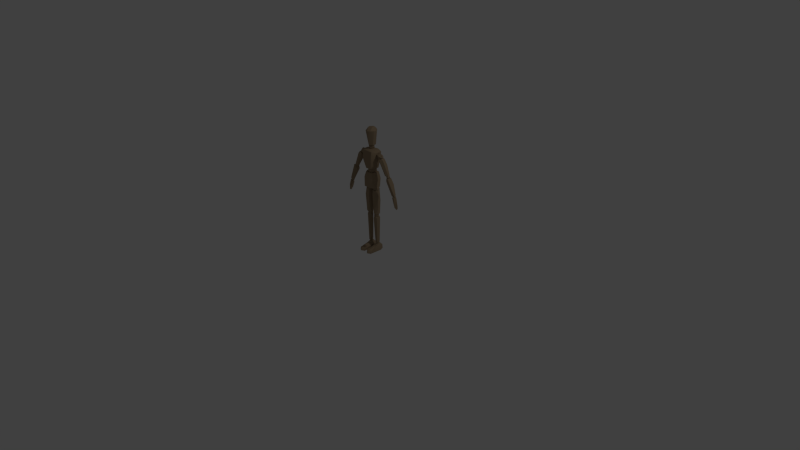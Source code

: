 # Source: doll.blend  (saved by Blender 2.65.0; exported with 4.5.12 LTS)
import bpy
from mathutils import Matrix  # noqa: F401  (used for matrix-valued properties, if any)

bpy.ops.wm.read_factory_settings(use_empty=True)
scene = bpy.context.scene
scene.name = 'Scene'

# ---- collections
col_collection_1 = bpy.data.collections.new('Collection 1'); scene.collection.children.link(col_collection_1)

# ---- materials (node trees are filled in below, after node groups)
mat_wood = bpy.data.materials.new('Wood')
mat_wood.alpha_threshold = 0.0
mat_wood.use_transparent_shadow = False
mat_wood.diffuse_color = (0.3287, 0.2436, 0.1558, 1.0)
mat_wood.specular_color = (0.2, 0.2, 0.2)
mat_wood.roughness = 0.5
mat_wood.specular_intensity = 1.0
mat_wood.line_color = (0.0, 0.0, 0.0, 1.0)

# ---- node groups
ng_auto_smooth = bpy.data.node_groups.new('Auto Smooth', 'GeometryNodeTree')
_s = ng_auto_smooth.interface.new_socket(name='Geometry', in_out='OUTPUT', socket_type='NodeSocketGeometry')
_s = ng_auto_smooth.interface.new_socket(name='Geometry', in_out='INPUT', socket_type='NodeSocketGeometry')
_s = ng_auto_smooth.interface.new_socket(name='Angle', in_out='INPUT', socket_type='NodeSocketFloat')
_s.subtype = 'ANGLE'
_s.min_value = 0.0
_s.max_value = 3.142
ng_auto_smooth.is_modifier = True
_N = ng_auto_smooth.nodes; _L = ng_auto_smooth.links
n0 = _N.new('NodeGroupOutput'); n0.name = 'Group Output'; n0.location = (480, -100)
n1 = _N.new('NodeGroupInput'); n1.name = 'Group Input'; n1.location = (-420, -300)
n2 = _N.new('NodeGroupInput'); n2.name = 'Group Input.001'; n2.location = (-60, -100)
n3 = _N.new('GeometryNodeSetShadeSmooth'); n3.name = 'Set Shade Smooth'; n3.location = (120, -100)
n3.domain = 'EDGE'
n4 = _N.new('GeometryNodeSetShadeSmooth'); n4.name = 'Set Shade Smooth.001'; n4.location = (300, -100)
n5 = _N.new('GeometryNodeInputMeshEdgeAngle'); n5.name = 'Edge Angle'; n5.location = (-420, -220)
n6 = _N.new('GeometryNodeInputEdgeSmooth'); n6.name = 'Is Edge Smooth'; n6.location = (-60, -160)
n7 = _N.new('GeometryNodeInputShadeSmooth'); n7.name = 'Is Face Smooth'; n7.location = (-240, -340)
n8 = _N.new('FunctionNodeBooleanMath'); n8.name = 'Boolean Math'; n8.location = (-60, -220)
n9 = _N.new('FunctionNodeCompare'); n9.name = 'Compare'; n9.location = (-240, -180)
n9.operation = 'LESS_EQUAL'
_L.new(n5.outputs[0], n9.inputs[0])
_L.new(n4.outputs[0], n0.inputs[0])
_L.new(n1.outputs[1], n9.inputs[1])
_L.new(n9.outputs[0], n8.inputs[0])
_L.new(n7.outputs[0], n8.inputs[1])
_L.new(n2.outputs[0], n3.inputs[0])
_L.new(n6.outputs[0], n3.inputs[1])
_L.new(n3.outputs[0], n4.inputs[0])
_L.new(n8.outputs[0], n3.inputs[2])
n0.is_active_output = True

# ---- material node trees

# ---- world
world_world = bpy.data.worlds.new('World'); scene.world = world_world
world_world.color = (0.05088, 0.05088, 0.05088)
world_world.use_sun_shadow = False
world_world.sun_shadow_jitter_overblur = 0.0
world_world.cycles.sampling_method = 'MANUAL'
world_world.cycles.sample_map_resolution = 256

# ---- cameras
cam_camera = bpy.data.cameras.new('Camera')
cam_camera.clip_end = 100.0
cam_camera.lens = 35.0
cam_camera.sensor_width = 32.0
cam_camera.sensor_height = 18.0
cam_camera.ortho_scale = 7.314
cam_camera.dof.focus_distance = 0.0
cam_camera.dof.aperture_fstop = 128.0

# ---- lights
light_lamp = bpy.data.lights.new('Lamp', 'POINT')
light_lamp.transmission_factor = 0.0
light_lamp.cutoff_distance = 30.0
light_lamp.energy = 100.0
light_lamp.shadow_buffer_clip_start = 1.001
light_lamp.shadow_soft_size = 0.1
light_lamp.shadow_maximum_resolution = 0.006
light_lamp.use_absolute_resolution = True
light_lamp.cycles.use_multiple_importance_sampling = False

# ---- meshes
me_stick_man_sphere = bpy.data.meshes.new('Stick-man_Sphere')
me_stick_man_sphere.from_pydata([(0.4996, 1.131, 0.1296), (-0.6679, 1.061, 0.07693), (0.244, 1.097, 0.1233), (0.3177, 1.287, -0.08149), (-0.3471, 1.148, 0.08366), (-0.5235, 1.282, -0.3779), (-0.3578, 1.274, -0.3857), (0.5455, 1.018, -0.6086), (-0.5784, 1.003, -0.6135), (0.272, 1.005, -0.611), (-0.308, 0.9885, -0.6209), (-0.5299, 1.044, 0.6894), (0.3857, 1.285, -0.04529), (0.4867, 1.278, -0.3786), (0.326, 1.276, -0.3866), (0.4602, 1.297, -0.05391), (-0.4423, 1.278, -0.04387), (-0.5278, 1.283, -0.07981), (-0.356, 1.293, -0.0803), (-0.315, 1.287, -0.1655), (0.5173, 1.3, -0.1026), (-0.5725, 1.291, -0.1652), (0.441, 1.289, -0.2883), (-0.5257, 1.281, -0.2705), (-0.4104, 1.294, -0.2909), (0.3241, 1.278, -0.267), (-0.3443, 1.289, -0.2508), (-0.1418, 0.8411, 0.88), (0.7193, 0.8124, 0.8732), (0.7115, 0.9484, -0.2976), (-0.7314, 0.9717, -0.3373), (-0.7622, 0.804, 0.865), (-0.1437, 0.9678, -0.3021), (0.2793, 1.289, -0.1621), (0.5342, 1.309, -0.2182), (0.1014, 0.9646, -0.2629), (-0.7449, 0.6399, 0.9288), (-0.147, 0.637, 0.9445), (0.5219, 6.412, -0.002026), (0.3912, 6.394, -0.2827), (0.6156, 6.476, -0.2725), (-0.6058, 6.401, -0.1393), (-0.6986, 6.582, -0.3142), (0.6604, 6.894, -0.2436), (-0.5593, 6.933, -0.3748), (0.4382, 7.022, -0.2838), (0.5444, 6.699, -0.4558), (-0.4408, 6.525, -0.4235), (0.1934, 6.624, -0.3733), (0.3067, 6.842, -0.4305), (-0.2147, 6.6, -0.3503), (-0.4289, 6.785, -0.4661), (-0.259, 6.91, -0.3302), (-0.4587, 7.051, -0.22), (0.1494, 6.886, -0.2583), (-0.1676, 6.548, -0.01741), (0.1875, 6.45, -0.1886), (-0.3292, 6.395, -0.2127), (0.09859, 6.66, -0.05232), (0.1651, 6.896, -0.01092), (-0.1309, 6.813, -0.1381), (-0.5619, 6.974, 0.03284), (0.3435, 6.791, 0.1749), (-0.2913, 6.978, 0.008229), (-0.4011, 6.73, 0.1683), (-0.4882, 6.44, 0.06947), (0.2881, 6.448, 0.03917), (0.5178, 6.822, 0.1368), (-0.6643, 6.717, 0.0885), (0.6518, 6.922, -0.04326), (0.386, 7.049, -0.07997), (-0.7439, 6.854, -0.1635), (0.7264, 6.626, -0.09464), (0.6484, 6.629, -0.3372), (-0.74, 6.629, -0.2341), (-0.6162, 6.628, -0.3995), (0.4546, 6.617, -0.4304), (-0.4741, 6.634, -0.4602), (0.1871, 6.621, -0.3467), (-0.3326, 6.615, -0.4094), (0.1011, 6.628, -0.1144), (-0.1912, 6.626, -0.312), (-0.1498, 6.621, -0.1444), (0.2114, 6.63, 0.09398), (0.3925, 6.627, 0.1558), (-0.2404, 6.619, 0.06595), (-0.4488, 6.623, 0.144), (0.5756, 6.623, 0.0941), (-0.6114, 6.622, 0.0886), (0.6956, 6.619, -0.1202), (-0.7178, 6.62, -0.05774), (0.7887, 6.089, -0.03628), (-0.8377, 5.902, -0.08685), (0.615, 6.148, 0.1909), (-0.2083, 6.211, 0.1718), (0.04067, 6.143, -0.008988), (0.08547, 6.204, -0.3785), (-0.0568, 6.169, -0.1227), (0.4218, 6.205, -0.5419), (-0.7242, 6.064, -0.433), (0.786, 6.003, -0.2665), (-0.4534, 5.678, -0.5087), (-0.1949, 6.224, -0.4527), (0.3198, 6.0, 0.2325), (-0.5476, 6.223, 0.2227), (-0.6923, 5.95, 0.1461), (0.73, 5.019, -0.04893), (-0.7156, 4.246, -0.1134), (-0.2636, 5.059, 0.1177), (0.2431, 5.052, -0.4218), (0.6204, 5.562, -0.4381), (0.6382, 4.32, -0.3293), (-0.4696, 4.359, -0.4444), (0.157, 4.249, -0.264), (-0.3911, 4.238, 0.1221), (-0.654, 4.314, 0.06055), (0.683, 4.261, -0.09929), (0.5666, 4.248, 0.08405), (0.3394, 4.343, 0.1355), (0.1454, 4.239, -0.07233), (-0.1859, 4.238, -0.05756), (-0.1811, 4.343, -0.2494), (0.361, 4.253, -0.4289), (0.5353, 4.183, -0.3022), (-0.5995, 4.176, -0.2735), (-0.6614, 4.335, -0.3387), (0.2592, 3.835, -0.07675), (0.534, 3.858, -0.03207), (0.6448, 4.082, -0.05854), (0.4989, 4.107, 0.09152), (0.5959, 4.244, -0.1962), (-0.5924, 4.295, -0.08725), (0.4172, 4.333, -0.04029), (-0.4621, 4.116, 0.1088), (-0.6177, 3.983, 0.03668), (-0.2945, 3.896, -0.007912), (0.2929, 3.989, 0.07915), (0.2431, 4.219, 0.01293), (-0.2888, 4.236, 0.03068), (-0.1834, 3.988, -0.1866), (0.144, 4.155, -0.2149), (-0.32, 4.326, -0.2025), (0.3481, 4.134, -0.3939), (-0.3247, 4.13, -0.3925), (0.3342, 3.865, -0.3153), (-0.5091, 3.947, -0.3726), (-0.5587, 4.252, -0.308), (0.4316, 4.31, -0.293), (0.5822, 3.973, -0.3157), (-0.6897, 4.069, -0.1961), (-0.4604, 3.789, -0.1944), (0.6155, 4.17, -0.1654), (-0.6433, 4.176, -0.184), (0.3856, 4.171, -0.3552), (-0.5011, 4.18, -0.3467), (-0.3629, 4.195, -0.3268), (0.265, 4.206, -0.2755), (0.2118, 4.196, -0.15), (-0.2858, 4.226, -0.3598), (-0.2681, 4.194, -0.2419), (0.2656, 4.196, -0.006845), (-0.243, 4.182, -0.1132), (-0.3113, 4.178, 0.01031), (0.4024, 4.19, 0.05078), (-0.4591, 4.215, 0.0373), (0.5383, 4.216, -0.01085), (-0.6065, 4.192, -0.03586), (0.647, 4.014, -0.1194), (0.5287, 3.992, 0.02459), (0.6155, 3.923, 0.04345), (-0.6715, 4.009, -0.1102), (0.3828, 4.009, 0.09373), (-0.5977, 4.022, 0.05044), (-0.3944, 3.999, 0.07502), (0.3065, 3.811, 0.1478), (-0.2392, 4.011, -0.01191), (0.2066, 3.999, -0.02752), (0.1734, 4.006, -0.2085), (-0.1987, 4.009, -0.2), (0.302, 4.007, -0.3665), (-0.4791, 4.022, -0.4132), (0.5418, 3.985, -0.3004), (-0.5285, 4.01, -0.3705), (-0.6397, 4.01, -0.2746), (-0.328, 3.703, 0.1467), (-0.1359, 3.651, -0.1566), (0.09977, 3.638, -0.1471), (-0.2942, 4.022, -0.3588), (0.2436, 3.659, -0.4054), (0.5823, 3.915, -0.3794), (-0.7321, 3.733, -0.2326), (0.3697, 1.457, -0.334), (-0.3196, 1.455, -0.2781), (-0.2745, 1.457, -0.1233), (0.2626, 1.453, -0.03616), (-0.3269, 1.452, -0.01069), (0.3835, 1.45, 0.03731), (0.6026, 1.459, -0.117), (-0.6166, 1.454, -0.05433), (-0.563, 1.242, -0.1937), (-0.5269, 1.359, -0.3346), (0.5554, 1.542, -0.2283), (0.5034, 1.334, -0.3146), (0.4025, 1.192, -0.1695), (0.294, 1.485, -0.2914), (-0.4717, 1.525, -0.3147), (0.2482, 1.269, -0.1311), (-0.2463, 1.41, -0.1863), (-0.3479, 1.227, -0.1922), (0.261, 1.542, -0.07293), (-0.3134, 1.581, -0.1316), (-0.3681, 1.366, 0.0297), (0.4147, 1.342, 0.04664), (-0.4665, 1.232, -0.04643), (-0.5436, 1.601, -0.1132), (0.5139, 1.562, -0.03706), (-0.6085, 1.378, -0.02957), (0.5565, 1.276, -0.103), (0.5241, 1.452, 0.01575), (-0.4738, 1.454, 0.04486), (0.2415, 1.457, -0.1895), (-0.4391, 1.456, -0.3363), (0.546, 1.453, -0.2928), (-0.5511, 1.46, -0.2966), (-0.6398, 1.456, -0.1729), (-0.4746, 0.8901, 1.033), (0.5062, 1.03, 0.7509), (0.09409, 0.84, 0.8559), (0.5617, 0.6563, -0.6245), (-0.5691, 0.6564, -0.6468), (0.2856, 0.6532, -0.6455), (-0.2063, 0.6475, -0.571), (0.4071, 0.8731, 1.056), (0.3744, 0.6488, 1.139), (-0.4505, 0.6523, 1.134), (0.7466, 0.6457, -0.2514), (-0.7715, 0.6455, -0.2887), (0.09246, 0.6384, 0.8882), (0.09196, 0.6397, -0.3115), (0.6873, 0.638, 0.9651), (2.854, 6.578, 0.01335), (-2.735, 6.543, 0.01756), (2.938, 6.611, -0.1553), (3.171, 5.947, -0.1391), (-2.882, 6.638, -0.184), (-2.835, 6.574, -0.3293), (-3.095, 6.199, -0.2851), (-3.167, 6.026, -0.09234), (2.98, 5.732, 0.0404), (-3.144, 5.552, -0.07619), (-2.976, 5.857, 0.04669), (3.093, 5.508, -0.09855), (3.078, 5.582, -0.2458), (-3.14, 5.578, -0.2539), (-2.988, 5.814, -0.3421), (-3.045, 5.535, -0.1642), (-2.613, 6.48, -0.1999), (2.576, 6.496, -0.1971), (2.899, 5.832, -0.3128), (2.678, 6.537, -0.1926), (2.803, 6.575, -0.2149), (-2.687, 6.568, -0.2196), (-2.819, 6.59, -0.2467), (2.657, 6.557, -0.0939), (-2.697, 6.546, -0.1322), (2.642, 6.52, -0.009008), (2.78, 6.594, -0.04813), (-2.79, 6.576, -0.06655), (2.846, 6.603, -0.1234), (-2.966, 6.6, -0.08084), (-2.864, 6.59, -0.1022), (2.823, 6.552, -0.3291), (1.292, 9.927, -0.3179), (1.286, 10.08, -0.1143), (-1.262, 10.04, -0.3446), (1.052, 10.24, -0.1645), (1.079, 9.995, -0.4147), (-0.9108, 10.14, -0.3319), (0.7449, 10.12, -0.305), (-0.7021, 9.966, -0.2364), (-0.9054, 9.836, -0.3783), (-1.305, 9.78, -0.3277), (1.216, 9.691, -0.2583), (-1.047, 9.635, -0.1845), (0.906, 9.67, -0.1103), (0.8981, 9.794, -0.3522), (0.6635, 9.926, -0.07646), (-0.8891, 9.772, 0.01567), (1.033, 9.816, 0.1072), (1.218, 9.688, -0.06219), (-1.289, 9.728, -0.01766), (1.379, 9.868, -0.07952), (-1.16, 9.988, 0.1161), (1.108, 10.03, 0.1016), (0.778, 10.11, 0.02116), (-0.7854, 10.01, 0.02685), (-0.7722, 10.16, -0.1194), (-1.003, 10.16, 0.01218), (-1.206, 10.19, -0.1364), (-1.413, 9.918, -0.1219), (1.084, 9.674, -0.2446), (1.192, 9.786, -0.3126), (-1.099, 9.634, -0.3761), (-1.152, 9.757, -0.3139), (-1.283, 9.743, -0.4424), (1.05, 9.683, -0.1173), (-1.095, 9.681, -0.08136), (-1.102, 9.673, -0.216), (1.125, 9.73, -0.001949), (-1.35, 9.814, 0.06921), (-1.177, 9.717, -0.008111), (-1.263, 9.748, 0.001638), (1.393, 9.858, -0.01479), (1.247, 9.766, 0.003421), (1.318, 9.82, -0.08368), (1.321, 9.827, -0.2095), (-1.36, 9.828, -0.2038), (-1.35, 9.812, -0.07325), (-1.294, 9.792, -0.2927), (1.15, 9.671, -0.4155), (0.9968, 9.606, -0.2724), (0.9985, 9.556, -0.03338), (-1.018, 9.563, -0.133), (1.226, 9.717, 0.1496), (-1.125, 9.655, 0.08591), (1.598, 9.636, 0.007185), (-1.635, 9.607, 0.0287), (-1.446, 9.838, -0.298), (1.589, 9.254, -0.4482), (-1.692, 9.442, -0.356), (1.401, 9.845, -0.2964), (-1.603, 9.726, -0.1162), (-1.622, 9.177, 0.1444), (1.925, 8.35, -0.3417), (-1.923, 8.328, -0.3172), (-1.823, 8.312, -0.1789), (1.795, 8.41, 0.02697), (2.13, 8.463, -0.06145), (-2.147, 8.455, -0.03639), (2.156, 8.502, -0.2023), (-2.146, 8.56, -0.257), (2.164, 8.339, 0.009642), (-2.222, 8.264, -0.01592), (-2.237, 8.397, -0.1452), (-1.999, 8.476, -0.03114), (2.032, 8.517, -0.1608), (1.923, 8.442, -0.01761), (1.981, 8.145, 0.01033), (2.109, 8.027, -0.09678), (-2.021, 8.17, 0.01205), (-2.233, 8.068, -0.1155), (-1.979, 8.087, -0.1355), (-1.859, 8.343, -0.1669), (1.824, 8.382, -0.1372), (-1.99, 8.22, -0.3244), (1.954, 8.116, -0.2466), (2.207, 8.119, -0.2251), (-2.184, 8.161, -0.3227), (1.964, 8.377, -0.3273), (2.206, 8.371, -0.2037), (-2.012, 8.507, -0.2432), (2.025, 8.386, -0.2479), (2.073, 8.426, -0.1804), (-2.056, 8.396, -0.3375), (-2.119, 8.412, -0.1995), (-2.029, 8.37, -0.2671), (2.049, 8.426, -0.0771), (-2.095, 8.425, -0.09214), (1.988, 8.368, -0.03777), (-2.022, 8.352, -0.04643), (1.987, 8.378, 0.04294), (1.911, 8.334, -0.08056), (-1.908, 8.336, 0.006058), (1.82, 8.29, -0.1605), (1.905, 8.318, -0.1877), (-1.945, 8.311, -0.113), (-1.951, 8.316, -0.2124), (1.959, 8.345, -0.2436), (2.123, 8.196, -0.3856), (2.108, 8.199, -0.2931), (2.185, 8.243, -0.2353), (-2.145, 8.176, -0.3072), (-2.238, 8.254, -0.2196), (2.215, 8.251, -0.1191), (-2.35, 8.285, -0.1831), (-2.319, 8.282, -0.001314), (-2.231, 8.252, -0.08332), (2.202, 8.233, 0.09138), (2.158, 8.232, -0.02656), (2.065, 8.173, 0.006185), (-2.162, 8.218, -0.01799), (1.874, 8.076, -0.04417), (1.96, 8.124, -0.0748), (-2.045, 8.184, -6.199e-05), (-2.077, 8.156, 0.09029), (-1.987, 8.132, -0.09709), (1.893, 8.072, -0.2912), (1.947, 8.133, -0.2083), (-1.98, 8.125, -0.1945), (-1.919, 8.092, -0.2648), (2.025, 8.168, -0.284), (-2.028, 8.152, -0.2747), (2.467, 7.726, -0.3726), (2.084, 7.957, 0.1305), (-1.935, 7.96, -0.008476), (-1.952, 7.901, -0.3062), (2.121, 7.797, -0.4148), (-2.155, 8.167, -0.4334), (-2.536, 7.873, -0.2716), (2.332, 8.286, -0.1495), (-2.33, 7.681, 0.1362), (2.01, 7.606, -0.07878), (2.855, 6.806, -0.03665), (-2.798, 6.77, -0.3462), (2.864, 6.815, -0.2332), (-2.911, 6.84, -0.1943), (-2.882, 6.801, -0.0432), (2.629, 6.703, 0.01372), (-2.735, 6.737, 0.02243), (2.556, 6.675, -0.1936), (2.702, 6.74, -0.3299), (-2.577, 6.664, -0.164), (2.782, 6.451, -0.2447), (-2.805, 6.414, -0.1275), (2.787, 6.833, -0.182), (2.839, 6.669, -0.2787), (-2.824, 6.828, -0.221), (-2.649, 6.63, -0.2672), (-2.831, 6.555, -0.308), (2.663, 6.465, -0.1665), (2.6, 6.755, -0.2148), (2.662, 6.646, 0.002803), (-2.634, 6.609, -0.08671), (2.818, 6.477, -0.028), (-2.797, 6.599, 0.006986), (2.748, 6.842, -0.06152), (-2.733, 6.841, -0.08757), (2.915, 6.64, -0.1153), (-2.965, 6.649, -0.1393), (2.654, 6.725, -0.2352), (2.737, 6.739, -0.2545), (-2.674, 6.668, -0.2167), (-2.756, 6.735, -0.2716), (2.627, 6.67, -0.1429), (2.659, 6.705, -0.05405), (-2.672, 6.697, -0.09858), (2.747, 6.744, -0.03273), (-2.741, 6.718, -0.04675), (2.816, 6.785, -0.0984), (-2.798, 6.752, -0.05525), (-2.841, 6.794, -0.1099), (2.8, 6.785, -0.2132), (-2.823, 6.791, -0.2315), (0.4566, 12.09, -0.3056), (0.1839, 12.47, -0.1424), (-0.1128, 12.38, -0.4767), (0.1897, 12.33, -0.4822), (0.1786, 12.1, -0.6314), (-0.1768, 12.07, -0.6294), (-0.423, 12.09, -0.4257), (-0.3501, 12.37, -0.197), (-0.4968, 12.08, -0.06117), (-0.3327, 12.1, 0.2446), (-0.1583, 12.42, 0.09326), (-0.03455, 12.12, 0.3668), (0.2674, 12.15, 0.2737), (0.2592, 12.34, 0.1003), (0.4592, 12.14, -0.02986), (0.1376, 10.8, -0.1331), (0.1233, 10.8, -0.2216), (0.2724, 10.81, -0.3656), (0.05116, 10.8, -0.2905), (-0.03454, 10.8, -0.302), (-0.03691, 10.82, -0.4985), (-0.2793, 10.83, -0.3776), (-0.1227, 10.8, -0.2506), (-0.158, 10.8, -0.1524), (-0.3244, 10.82, -0.01898), (-0.1208, 10.8, -0.03877), (0.02185, 10.83, 0.2283), (-0.01188, 10.8, 0.008368), (0.09708, 10.8, -0.03449), (0.1118, 10.49, -0.3521), (0.09282, 10.35, -0.1355), (0.2327, 10.61, -0.1911), (0.1305, 10.89, -0.1669), (0.04124, 10.76, -0.3871), (-0.1522, 10.87, -0.3115), (-0.08373, 10.41, -0.3556), (-0.178, 10.37, -0.2102), (-0.2965, 10.6, -0.239), (-0.2745, 10.8, -0.09454), (-0.08738, 10.93, -0.04481), (-0.1452, 10.36, -0.02276), (0.0471, 10.5, 0.09716), (0.1424, 10.74, 0.0483), (-0.1623, 10.72, 0.08283), (0.2954, 10.81, -0.001965), (0.4992, 8.295, -0.03588), (0.6393, 6.882, 0.1929), (0.6311, 6.879, -0.406), (-0.7279, 6.871, -0.1462), (-0.4713, 6.886, 0.4199), (0.6895, 7.623, 0.01061), (0.6039, 7.668, -0.5281), (-0.7339, 7.452, 0.004045), (0.4904, 7.682, 0.4112), (0.01393, 7.663, 0.5419), (-0.393, 7.658, 0.4842), (0.2843, 6.878, 0.444), (0.252, 7.664, -0.7039), (-0.6319, 7.594, -0.5455), (-0.3038, 7.701, -0.6956), (0.3833, 6.864, -0.6176), (-0.4869, 6.887, -0.6164), (-0.322, 8.338, -0.442), (-0.2922, 8.611, -0.4556), (-0.3576, 8.744, -0.03175), (-0.2177, 8.853, -0.2923), (-0.06658, 8.089, -0.4233), (0.1498, 8.031, -0.2071), (0.2299, 8.273, -0.4622), (0.02251, 8.531, -0.5695), (0.2951, 8.631, -0.3701), (0.08816, 8.837, -0.3949), (0.1011, 8.907, -0.1059), (0.3965, 8.368, -0.1093), (0.3591, 8.66, -0.07286), (-0.06324, 8.876, 0.06899), (0.1726, 8.718, 0.1447), (0.1847, 8.346, 0.2071), (0.2054, 8.121, 0.05174), (-0.1063, 8.025, -0.01192), (-0.2043, 8.254, 0.1934), (-0.08901, 8.57, 0.2797), (-0.4547, 8.419, -0.04142), (-0.3345, 8.132, -0.1524), (0.5266, 10.04, 0.4731), (-0.5279, 9.449, 0.4578), (-0.62, 10.2, 0.4266), (0.7289, 9.819, -0.5217), (-0.7822, 9.831, 0.09089), (-0.7237, 9.622, -0.5222), (-0.7278, 10.13, -0.6079), (0.7431, 10.22, 0.1608), (-0.7574, 10.31, 0.06352), (-0.772, 10.3, -0.3705), (0.4265, 10.01, -0.7514), (-0.3865, 10.03, -0.7637), (0.1961, 8.668, -0.6291), (0.2778, 8.642, 0.3368), (-0.2964, 8.634, 0.3413), (-0.4244, 10.33, 0.3972), (0.5012, 10.32, 0.3852), (0.7118, 10.23, -0.5576), (-0.5011, 10.28, -0.6433), (0.2508, 10.34, -0.6227), (0.3354, 10.43, -0.3374), (-0.4399, 10.44, 0.1864), (0.6112, 10.39, 0.1418), (0.4213, 8.634, -0.4671), (-0.4805, 8.638, -0.4118), (0.4991, 8.696, 0.06665), (0.456, 9.372, 0.4601), (-0.4843, 8.662, 0.1057), (-0.3106, 8.661, -0.6084), (-0.5818, 8.235, -0.2922), (-0.6267, 7.718, 0.28), (-0.5412, 8.28, -0.006439), (0.3763, 8.258, 0.2697), (-0.383, 8.256, 0.2909), (0.4083, 8.239, -0.5272), (-0.3417, 8.244, -0.5554)], [], [(21, 1, 17), (4, 19, 18), (8, 5, 6), (9, 14, 7), (236, 231, 37), (236, 37, 36), (0, 2, 226), (0, 12, 2), (12, 3, 2), (15, 12, 0), (17, 4, 16), (16, 4, 18), (0, 34, 15), (34, 20, 15), (33, 14, 9, 35), (22, 34, 13), (5, 23, 24), (227, 226, 2), (6, 5, 24), (24, 26, 6), (226, 28, 0), (180, 187, 192, 221), (31, 11, 1), (35, 227, 2), (27, 32, 4), (13, 34, 29), (30, 21, 5), (6, 19, 32), (34, 28, 29), (30, 1, 21), (33, 2, 3), (5, 21, 23), (14, 33, 25), (37, 234, 36), (40, 38, 39), (44, 42, 71), (53, 44, 71), (45, 70, 69), (46, 45, 43), (51, 52, 50), (51, 47, 42), (40, 39, 46), (41, 42, 47), (47, 50, 57), (48, 46, 39), (48, 49, 46), (49, 48, 54), (52, 51, 44), (54, 70, 45), (63, 60, 52), (52, 53, 63), (54, 58, 59), (60, 50, 52), (55, 57, 50), (39, 66, 56), (65, 41, 57), (55, 60, 63), (59, 58, 62), (64, 55, 63), (38, 62, 66), (66, 39, 38), (67, 38, 72), (67, 72, 69), (61, 64, 63), (68, 71, 41), (65, 68, 41), (76, 73, 98), (102, 81, 97), (90, 92, 105), (105, 88, 90), (93, 84, 103), (83, 103, 84), (94, 86, 104), (97, 82, 94), (96, 95, 80), (97, 81, 82), (77, 99, 75), (74, 75, 99), (110, 73, 100), (99, 92, 74), (99, 77, 101), (92, 107, 105), (103, 95, 118), (121, 158, 102), (119, 118, 95), (108, 97, 94), (119, 95, 96), (102, 97, 121), (109, 96, 98), (110, 109, 98), (106, 110, 100), (111, 106, 116), (122, 113, 109), (158, 112, 101), (114, 120, 108), (115, 114, 105), (119, 160, 118), (121, 120, 158), (112, 158, 154), (122, 111, 123), (112, 154, 125), (131, 149, 134), (129, 128, 132), (131, 133, 138), (151, 123, 116), (127, 136, 126), (135, 134, 150), (135, 133, 134), (136, 129, 137), (137, 129, 132), (138, 141, 131), (140, 136, 137), (139, 138, 135), (139, 143, 141), (147, 140, 132), (142, 140, 147), (127, 126, 144), (13, 14, 25, 22), (142, 148, 144), (141, 143, 146), (141, 146, 131), (130, 148, 147), (146, 145, 149), (148, 128, 127), (149, 145, 150), (148, 127, 144), (123, 153, 122), (124, 125, 154), (122, 153, 156), (158, 159, 155), (113, 156, 119), (158, 120, 159), (159, 120, 161), (120, 114, 162), (116, 117, 165), (116, 165, 151), (166, 107, 152), (107, 166, 115), (167, 168, 169), (169, 168, 171), (189, 179, 181), (183, 190, 170), (189, 181, 167), (183, 182, 190), (185, 187, 178), (179, 189, 188), (177, 188, 186), (186, 176, 177), (186, 174, 176), (178, 175, 185), (172, 170, 190), (174, 169, 171), (197, 189, 167), (275, 293, 291, 273), (224, 190, 223), (223, 180, 221), (220, 186, 188), (194, 186, 220), (195, 185, 184), (218, 174, 196), (198, 172, 190), (202, 201, 217), (200, 216, 214), (205, 200, 214), (200, 208, 199), (206, 202, 203), (200, 207, 208), (204, 209, 201), (206, 209, 204), (211, 207, 210), (209, 212, 215), (212, 209, 206), (212, 203, 217), (214, 211, 210), (216, 211, 214), (217, 215, 212), (199, 213, 216), (225, 27, 11), (230, 7, 228), (10, 231, 229), (37, 27, 234), (225, 234, 27), (236, 31, 30), (32, 27, 37), (37, 231, 32), (36, 234, 225), (225, 31, 36), (233, 232, 227), (8, 229, 236), (9, 230, 238), (10, 32, 231), (269, 247, 250), (242, 240, 243), (269, 244, 246), (245, 246, 244), (247, 246, 253), (248, 251, 243), (252, 271, 243), (251, 248, 258), (263, 259, 257), (255, 249, 253), (255, 250, 249), (248, 257, 258), (248, 265, 257), (241, 250, 256), (246, 245, 254), (271, 258, 257), (257, 259, 271), (245, 261, 256), (245, 262, 261), (256, 261, 264), (241, 267, 269), (268, 242, 260), (271, 259, 260), (262, 245, 244), (272, 273, 291), (274, 281, 299), (299, 298, 274), (275, 272, 276), (275, 276, 278), (298, 277, 274), (277, 298, 296), (280, 274, 277), (276, 272, 282), (272, 291, 282), (282, 291, 289), (283, 281, 280), (286, 278, 285), (285, 284, 286), (279, 283, 280), (287, 283, 279), (286, 284, 288), (288, 293, 294), (289, 284, 282), (289, 288, 284), (287, 290, 283), (289, 291, 288), (290, 292, 299), (292, 287, 295), (292, 295, 297), (296, 297, 295), (302, 306, 324, 322), (275, 294, 293), (297, 298, 292), (376, 365, 363, 334), (320, 300, 301), (302, 304, 303), (320, 321, 305), (320, 305, 300), (309, 311, 317), (310, 324, 306), (312, 313, 323), (312, 330, 315), (312, 315, 314), (316, 327, 309), (304, 318, 303), (304, 327, 316), (304, 316, 318), (309, 332, 324), (323, 325, 312), (312, 325, 330), (331, 309, 327), (328, 330, 339), (325, 339, 330), (331, 327, 329), (332, 309, 326), (323, 321, 336), (324, 372, 322), (322, 335, 302), (302, 334, 304), (363, 304, 334), (373, 320, 333), (321, 320, 373), (370, 323, 336), (370, 325, 323), (338, 372, 332), (325, 337, 339), (340, 338, 326), (340, 331, 329), (333, 328, 339), (363, 329, 304), (356, 359, 341), (341, 359, 345), (345, 346, 341), (344, 342, 349), (348, 341, 347), (351, 352, 349), (347, 355, 348), (353, 355, 347), (352, 344, 349), (346, 345, 353), (353, 358, 355), (352, 351, 354), (355, 356, 348), (350, 357, 351), (354, 357, 360), (345, 359, 358), (350, 343, 357), (339, 361, 333), (363, 365, 364), (369, 338, 367), (338, 340, 364), (337, 370, 368), (370, 371, 368), (372, 369, 375), (374, 373, 333), (373, 374, 371), (335, 375, 334), (333, 361, 377), (333, 377, 374), (409, 378, 379, 380), (379, 378, 396, 400), (407, 384, 382), (394, 399, 395), (384, 385, 386), (387, 383, 388), (387, 388, 389), (385, 390, 386), (390, 385, 393), (391, 387, 392), (387, 389, 392), (477, 474, 475, 476), (399, 398, 395), (399, 394, 404), (399, 407, 381), (378, 409, 402), (396, 378, 406), (406, 411, 396), (404, 394, 410), (408, 385, 384), (406, 419, 411), (413, 407, 405), (410, 421, 404), (412, 409, 387), (410, 385, 416), (402, 420, 406), (413, 408, 407), (414, 409, 412), (415, 416, 385), (412, 387, 417), (413, 405, 421), (422, 437, 433), (423, 438, 428), (438, 426, 428), (426, 427, 428), (427, 432, 423), (436, 432, 427), (427, 426, 436), (435, 424, 430), (432, 436, 434), (431, 430, 429), (420, 414, 440), (429, 422, 433), (431, 433, 435), (436, 426, 438), (437, 435, 433), (418, 416, 447), (421, 441, 413), (419, 443, 444), (417, 444, 446), (418, 447, 445), (412, 417, 446), (412, 446, 448), (416, 449, 447), (412, 448, 451), (415, 450, 416), (415, 413, 452), (414, 451, 440), (453, 457, 456), (455, 454, 456), (456, 457, 455), (461, 460, 459), (460, 462, 463), (464, 463, 462), (465, 466, 463), (467, 454, 466), (467, 466, 465), (470, 471, 473), (470, 469, 471), (473, 471, 472), (472, 475, 473), (482, 488, 487, 486), (477, 476, 478), (479, 478, 480), (482, 484, 483), (484, 482, 486), (504, 503, 499, 500), (487, 492, 485), (488, 493, 489), (487, 488, 490), (487, 490, 491), (491, 496, 492), (493, 490, 489), (493, 483, 494), (494, 496, 493), (479, 465, 464), (485, 492, 495), (495, 484, 485), (483, 484, 494), (462, 477, 479), (462, 461, 477), (458, 457, 473), (473, 474, 458), (509, 502, 513), (513, 501, 514), (498, 571, 572), (568, 572, 566), (567, 505, 501, 502), (503, 506, 499), (501, 505, 511), (506, 503, 498, 569), (506, 507, 509), (509, 507, 502), (509, 499, 506), (502, 507, 508), (504, 500, 513), (510, 513, 514), (519, 532, 536), (516, 535, 517), (524, 522, 516), (516, 518, 524), (515, 522, 519), (515, 519, 536), (520, 532, 519), (519, 521, 520), (522, 524, 523), (525, 527, 524), (523, 524, 527), (526, 521, 523), (521, 526, 520), (520, 526, 531), (529, 525, 528), (528, 534, 529), (534, 530, 529), (530, 534, 533), (531, 533, 532), (520, 531, 532), (534, 535, 533), (528, 525, 518), (563, 544, 537), (554, 544, 540), (542, 546, 543), (553, 537, 544), (544, 559, 553), (539, 545, 541), (538, 563, 537), (538, 537, 539), (560, 561, 565), (550, 560, 562), (552, 539, 537), (543, 546, 555), (555, 556, 548), (546, 557, 555), (560, 540, 562), (557, 558, 559), (559, 554, 557), (558, 552, 553), (538, 541, 564), (561, 564, 541), (562, 563, 550), (564, 551, 538), (550, 563, 551), (561, 542, 565), (560, 549, 547), (547, 540, 560), (549, 560, 565), (568, 570, 569, 498), (566, 567, 568), (512, 572, 571, 510), (569, 570, 507), (570, 508, 507), (506, 569, 507), (512, 511, 572), (572, 511, 566), (278, 286, 294), (13, 7, 14), (6, 10, 8), (228, 238, 230), (235, 238, 228), (1, 11, 4), (4, 11, 27), (30, 31, 1), (7, 13, 29), (5, 8, 30), (6, 32, 10), (33, 35, 2), (19, 4, 32), (239, 233, 237), (238, 235, 239), (46, 72, 40), (45, 69, 43), (45, 46, 49), (41, 47, 57), (48, 39, 56), (47, 51, 50), (45, 49, 54), (53, 52, 44), (58, 48, 56), (48, 58, 54), (50, 60, 55), (57, 55, 65), (56, 66, 58), (54, 59, 70), (63, 53, 61), (70, 59, 62), (66, 62, 58), (55, 64, 65), (38, 67, 62), (64, 68, 65), (61, 68, 64), (70, 62, 67), (70, 67, 69), (71, 61, 53), (71, 68, 61), (41, 71, 42), (72, 38, 40), (79, 81, 102), (87, 84, 93), (86, 88, 104), (93, 89, 87), (91, 89, 93), (90, 74, 92), (105, 104, 88), (103, 83, 95), (94, 85, 86), (80, 95, 83), (85, 94, 82), (78, 96, 80), (98, 78, 76), (78, 98, 96), (79, 102, 77), (100, 73, 89), (89, 91, 100), (110, 98, 73), (100, 91, 106), (118, 93, 103), (93, 118, 106), (105, 108, 104), (108, 94, 104), (108, 121, 97), (109, 119, 96), (99, 101, 125), (92, 99, 125), (106, 111, 110), (122, 110, 111), (112, 125, 101), (105, 114, 108), (117, 116, 106), (107, 115, 105), (117, 118, 163), (123, 111, 116), (128, 129, 127), (128, 130, 132), (131, 134, 133), (135, 138, 133), (132, 140, 137), (138, 139, 141), (126, 136, 140), (139, 135, 150), (126, 140, 144), (144, 140, 142), (150, 143, 139), (150, 145, 143), (147, 148, 142), (146, 143, 145), (130, 147, 132), (131, 146, 149), (130, 128, 148), (150, 134, 149), (152, 107, 124), (122, 156, 113), (154, 158, 155), (119, 156, 157), (160, 119, 157), (161, 120, 162), (160, 163, 118), (162, 114, 164), (165, 117, 163), (114, 115, 166), (164, 114, 166), (174, 171, 176), (177, 179, 188), (175, 173, 184), (173, 172, 184), (180, 190, 182), (197, 222, 189), (189, 222, 191), (180, 223, 190), (191, 188, 189), (191, 220, 188), (185, 192, 187), (192, 185, 193), (186, 194, 174), (195, 193, 185), (196, 174, 194), (219, 195, 184), (174, 218, 169), (219, 184, 172), (197, 169, 218), (224, 198, 190), (217, 203, 202), (199, 216, 200), (206, 204, 202), (200, 205, 207), (205, 210, 207), (201, 209, 215), (205, 214, 210), (208, 211, 213), (208, 207, 211), (203, 212, 206), (213, 199, 208), (213, 211, 216), (201, 215, 217), (232, 226, 227), (232, 28, 226), (239, 237, 238), (236, 229, 231), (229, 8, 10), (230, 9, 7), (28, 235, 29), (31, 236, 36), (227, 35, 237), (238, 237, 35), (233, 239, 232), (28, 232, 239), (233, 227, 237), (228, 29, 235), (29, 228, 7), (30, 8, 236), (35, 9, 238), (239, 235, 28), (241, 269, 250), (271, 242, 243), (247, 269, 246), (243, 240, 248), (250, 247, 249), (251, 252, 243), (249, 247, 253), (252, 258, 271), (253, 254, 255), (246, 254, 253), (255, 256, 250), (255, 254, 256), (265, 248, 240), (254, 245, 256), (257, 265, 263), (265, 266, 263), (265, 240, 266), (267, 241, 264), (266, 240, 242), (266, 242, 268), (269, 267, 270), (242, 271, 260), (272, 275, 273), (277, 296, 279), (278, 276, 285), (279, 280, 277), (285, 276, 282), (281, 274, 280), (281, 290, 299), (281, 283, 290), (279, 296, 295), (287, 279, 295), (291, 293, 288), (287, 292, 290), (288, 294, 286), (294, 275, 278), (296, 298, 297), (298, 299, 292), (319, 320, 330), (330, 320, 301), (302, 303, 307), (306, 302, 307), (323, 305, 321), (308, 323, 313), (305, 323, 308), (309, 310, 311), (310, 309, 324), (313, 312, 314), (316, 309, 317), (330, 301, 315), (331, 326, 309), (319, 330, 328), (329, 327, 304), (333, 319, 328), (319, 333, 320), (335, 334, 302), (321, 373, 336), (335, 322, 372), (372, 324, 332), (325, 370, 337), (326, 338, 332), (331, 340, 326), (363, 340, 329), (341, 348, 356), (350, 342, 343), (344, 343, 342), (344, 360, 343), (346, 347, 341), (350, 349, 342), (351, 349, 350), (346, 353, 347), (360, 344, 352), (360, 352, 354), (357, 354, 351), (356, 355, 358), (358, 353, 345), (343, 360, 357), (362, 339, 366), (366, 339, 337), (366, 337, 368), (338, 369, 372), (373, 370, 336), (371, 370, 373), (334, 375, 376), (375, 335, 372), (383, 409, 380), (381, 407, 382), (383, 387, 409), (382, 384, 386), (394, 393, 385), (397, 391, 392), (396, 391, 397), (400, 396, 397), (401, 399, 381), (398, 399, 401), (384, 407, 408), (385, 410, 394), (403, 387, 391), (405, 399, 404), (405, 407, 399), (411, 391, 396), (378, 402, 406), (421, 405, 404), (403, 411, 417), (417, 387, 403), (410, 416, 418), (409, 414, 402), (408, 415, 385), (420, 402, 414), (413, 415, 408), (410, 418, 421), (419, 417, 411), (406, 420, 419), (422, 425, 437), (437, 424, 435), (424, 437, 425), (425, 430, 424), (430, 425, 422), (427, 423, 428), (422, 429, 430), (435, 430, 431), (433, 431, 429), (432, 434, 423), (436, 438, 434), (438, 423, 434), (413, 441, 442), (443, 419, 439), (417, 419, 444), (441, 421, 445), (445, 421, 418), (414, 412, 451), (450, 415, 452), (452, 413, 442), (453, 454, 467), (454, 453, 456), (458, 459, 455), (455, 457, 458), (460, 454, 455), (460, 455, 459), (460, 461, 462), (460, 463, 454), (464, 465, 463), (470, 468, 469), (473, 475, 474), (479, 477, 478), (481, 497, 480), (468, 497, 481), (497, 468, 470), (485, 484, 486), (486, 487, 485), (489, 490, 488), (491, 492, 487), (493, 491, 490), (493, 496, 491), (496, 494, 495), (492, 496, 495), (494, 484, 495), (497, 467, 465), (467, 497, 453), (497, 465, 479), (459, 474, 461), (461, 474, 477), (457, 453, 470), (497, 470, 453), (513, 500, 499), (509, 513, 499), (501, 513, 502), (568, 498, 572), (512, 514, 511), (514, 512, 510), (536, 535, 515), (516, 515, 535), (518, 516, 517), (515, 516, 522), (522, 521, 519), (521, 522, 523), (524, 518, 525), (523, 527, 526), (531, 526, 530), (527, 530, 526), (530, 527, 529), (525, 529, 527), (531, 530, 533), (535, 534, 517), (528, 517, 534), (517, 528, 518), (533, 536, 532), (536, 533, 535), (544, 563, 562), (538, 539, 541), (562, 540, 544), (542, 541, 546), (545, 539, 558), (545, 546, 541), (547, 554, 540), (543, 548, 542), (550, 551, 560), (551, 564, 561), (560, 551, 561), (552, 537, 553), (539, 552, 558), (555, 548, 543), (556, 554, 547), (548, 556, 547), (555, 557, 556), (558, 557, 546), (558, 546, 545), (559, 558, 553), (542, 561, 541), (538, 551, 563), (565, 542, 548), (547, 549, 565), (565, 548, 547), (503, 504, 498), (571, 498, 504), (4, 17, 1), (6, 26, 19), (43, 72, 46), (44, 51, 42), (43, 69, 72), (102, 101, 77), (91, 93, 106), (102, 158, 101), (107, 92, 125), (110, 122, 109), (109, 113, 119), (121, 108, 120), (118, 117, 106), (124, 107, 125), (136, 127, 129), (185, 175, 184), (198, 219, 172), (169, 197, 167), (204, 201, 202), (225, 11, 31), (251, 258, 252), (256, 264, 241), (270, 244, 269), (284, 285, 282), (358, 359, 356), (362, 361, 339), (363, 364, 340), (367, 338, 364), (393, 394, 395), (391, 411, 403), (439, 420, 440), (419, 420, 439), (449, 416, 450), (466, 454, 463), (497, 479, 480), (488, 483, 493), (482, 483, 488), (464, 462, 479), (458, 474, 459), (473, 457, 470), (514, 501, 511), (508, 567, 502), (510, 504, 513), (559, 544, 554), (557, 554, 556), (570, 568, 567), (511, 505, 566), (566, 505, 567), (567, 508, 570), (504, 510, 571), (34, 0, 28)])
me_stick_man_sphere.polygons.foreach_set('use_smooth', [True] * 897)
_k = set([(21, 23), (22, 25), (22, 34), (23, 24), (24, 26), (25, 33), (151, 165), (153, 156), (161, 162), (163, 165), (168, 171), (244, 270), (259, 263), (261, 262), (264, 267), (266, 268), (300, 301), (300, 305), (303, 318), (306, 307), (308, 313), (311, 317), (313, 314), (314, 315), (316, 317), (361, 362), (364, 365), (364, 367), (365, 376), (366, 368), (368, 371), (369, 375), (371, 374), (374, 377), (379, 380), (381, 382), (381, 401), (382, 386), (386, 390), (388, 389), (389, 392), (392, 397), (393, 395), (395, 398), (397, 400), (439, 440), (440, 451), (441, 445), (442, 452), (443, 444), (444, 446), (445, 447), (446, 448), (447, 449), (448, 451), (449, 450), (471, 472), (472, 475), (475, 476), (476, 478), (478, 480), (480, 481)])
me_stick_man_sphere.attributes.new('sharp_edge', 'BOOLEAN', 'EDGE').data.foreach_set('value', [ (min(e.vertices), max(e.vertices)) in _k for e in me_stick_man_sphere.edges])
me_stick_man_sphere.materials.append(mat_wood)
me_stick_man_sphere.use_remesh_preserve_volume = False
me_stick_man_sphere.use_remesh_preserve_attributes = False
me_stick_man_sphere.use_mirror_vertex_groups = False
me_stick_man_sphere.update()
arm_armature = bpy.data.armatures.new('Armature')  # bones are not reproduced

# ---- objects
ob_armature = bpy.data.objects.new('Armature', arm_armature)
ob_stick_man = bpy.data.objects.new('Stick_man', me_stick_man_sphere)
ob_lamp = bpy.data.objects.new('Lamp', light_lamp)
ob_camera = bpy.data.objects.new('Camera', cam_camera)

# ---- transforms, parenting, visibility, modifiers, constraints
ob_armature.location = (0.0, 0.0, 0.9675)
ob_armature.scale = (0.185, 0.185, 0.185)
ob_armature.show_in_front = True
ob_armature.lineart.crease_threshold = 0.0
ob_stick_man.parent = ob_armature
ob_stick_man.matrix_parent_inverse = Matrix(((5.404, 0.0, 0.0, -0.0), (0.0, 5.404, 0.0, -0.0), (0.0, 0.0, 5.404, -5.229), (0.0, 0.0, 0.0, 1.0)))
ob_stick_man.location = (0.0, 0.0, 0.0)
ob_stick_man.rotation_euler = (1.571, -0.0, 0.0)
ob_stick_man.scale = (0.1392, 0.1392, 0.1392)
ob_stick_man.lineart.crease_threshold = 0.0
_vg = ob_stick_man.vertex_groups.new(name='Bone')
for _i, _w in zip([38, 39, 40, 41, 42, 43, 44, 45, 46, 47, 48, 49, 50, 51, 52, 53, 54, 55, 56, 57, 58, 59, 60, 61, 62, 63, 64, 65, 66, 67, 68, 69, 70, 71, 72, 498, 499, 500, 501, 502, 503, 504, 505, 506, 507, 508, 509, 510, 511, 512, 513, 514, 515, 516, 519, 520, 521, 522, 523, 524, 526, 527, 530, 531, 532, 533, 534, 535, 536, 566, 567, 568, 569, 570, 571, 572], [0.9999, 0.9999, 0.9999, 1.0, 1.0, 0.9999, 1.0, 0.9999, 0.9999, 1.0, 0.9999, 0.9999, 1.0, 1.0, 1.0, 1.0, 0.9999, 1.0, 0.9999, 1.0, 0.9999, 0.9999, 1.0, 1.0, 0.9999, 1.0, 1.0, 1.0, 0.9999, 0.9999, 1.0, 0.9999, 0.9999, 1.0, 0.9999, 1.0, 1.0, 1.0, 1.0, 1.0, 1.0, 1.0, 1.0, 1.0, 1.0, 1.0, 1.0, 1.0, 1.0, 1.0, 1.0, 1.0, 0.08847, 0.03625, 0.2322, 0.7257, 0.249, 0.07685, 0.06277, 0.004779, 0.1616, 0.03812, 0.1221, 0.7559, 0.8467, 0.1218, 0.0006914, 0.0589, 0.2053, 1.0, 1.0, 1.0, 1.0, 1.0, 1.0, 1.0]): _vg.add([_i], _w, 'REPLACE')
_vg = ob_stick_man.vertex_groups.new(name='Bone.001')
for _i, _w in zip([515, 516, 517, 518, 519, 520, 521, 522, 523, 524, 525, 526, 527, 528, 529, 530, 531, 532, 533, 534, 535, 536, 537, 538, 539, 540, 541, 542, 543, 544, 545, 546, 547, 548, 549, 550, 551, 552, 553, 554, 555, 556, 557, 558, 559, 560, 561, 562, 563, 564, 565], [0.9115, 0.9569, 0.983, 0.9818, 0.7678, 0.2743, 0.751, 0.9231, 0.9372, 0.9726, 0.9922, 0.8384, 0.9559, 0.9979, 0.9853, 0.8779, 0.2441, 0.1533, 0.8782, 0.9747, 0.9411, 0.7947, 1.0, 1.0, 1.0, 1.0, 1.0, 1.0, 1.0, 1.0, 1.0, 1.0, 1.0, 1.0, 1.0, 1.0, 1.0, 1.0, 1.0, 1.0, 1.0, 1.0, 1.0, 1.0, 1.0, 1.0, 1.0, 1.0, 1.0, 1.0, 1.0]): _vg.add([_i], _w, 'REPLACE')
_vg = ob_stick_man.vertex_groups.new(name='Bone.002')
for _i, _w in zip([272, 273, 274, 275, 276, 277, 278, 279, 280, 281, 282, 283, 284, 285, 286, 287, 288, 289, 290, 291, 292, 293, 294, 295, 296, 297, 298, 299, 453, 454, 455, 456, 457, 458, 459, 460, 461, 462, 463, 464, 465, 466, 467, 468, 469, 470, 471, 472, 473, 474, 475, 476, 477, 478, 479, 480, 481, 482, 483, 484, 485, 486, 487, 488, 489, 490, 491, 492, 493, 494, 495, 496, 497], [0.7844, 0.7844, 1.438, 0.7844, 0.7844, 1.438, 0.7847, 1.436, 1.438, 1.438, 0.7844, 1.438, 0.7846, 0.7846, 0.7855, 1.438, 0.7845, 0.7844, 1.438, 0.7843, 1.438, 0.7844, 0.7849, 1.437, 1.437, 1.438, 1.438, 1.438, 1.0, 1.0, 1.0, 1.0, 1.0, 1.0, 1.0, 1.0, 1.0, 1.0, 1.0, 1.0, 1.0, 1.0, 1.0, 1.003, 1.004, 1.005, 1.004, 1.004, 1.005, 1.004, 1.004, 1.003, 1.004, 1.001, 1.005, 1.0, 1.002, 1.0, 1.0, 1.0, 1.0, 1.0, 1.0, 1.0, 1.0, 1.0, 1.0, 1.0, 1.0, 1.0, 1.0, 1.0, 1.005]): _vg.add([_i], _w, 'REPLACE')
_m = ob_stick_man.modifiers.new('Armature.001', 'ARMATURE')
_m = ob_stick_man.modifiers.new('Armature', 'ARMATURE')
_m.object = ob_armature
_m = ob_stick_man.modifiers.new('Auto Smooth', 'NODES')
_m.node_group = ng_auto_smooth
_gi = [s.identifier for s in ng_auto_smooth.interface.items_tree if s.item_type == 'SOCKET' and s.in_out == 'INPUT']
_m[_gi[1]] = 0.5236  # Angle
ob_lamp.location = (4.076, 1.005, 5.904)
ob_lamp.rotation_euler = (0.6503, 0.05522, 1.866)
ob_lamp.lock_rotations_4d = False
ob_lamp.empty_display_type = 'ARROWS'
ob_lamp.color = (0.0, 0.0, 0.0, 0.0)
ob_lamp.lineart.crease_threshold = 0.0
ob_camera.location = (7.481, -6.508, 5.344)
ob_camera.rotation_euler = (1.109, 0.01082, 0.8149)
ob_camera.lock_rotations_4d = False
ob_camera.empty_display_type = 'ARROWS'
ob_camera.color = (0.0, 0.0, 0.0, 0.0)
ob_camera.display_type = 'WIRE'
ob_camera.lineart.crease_threshold = 0.0

# ---- collection membership
col_collection_1.objects.link(ob_armature)
col_collection_1.objects.link(ob_stick_man)
col_collection_1.objects.link(ob_lamp)
col_collection_1.objects.link(ob_camera)

# ---- scene / render settings (as saved in the file)
scene.camera = ob_camera
scene.frame_start = 0; scene.frame_end = 110; scene.frame_set(76)
scene.render.engine = 'BLENDER_EEVEE_NEXT'
scene.render.image_settings.color_mode = 'RGB'
scene.render.image_settings.compression = 90
scene.render.resolution_percentage = 50
scene.render.dither_intensity = 0.0
scene.render.bake_margin = 2
scene.render.bake_bias = 0.0
scene.cycles.use_denoising = False
scene.cycles.samples = 10
scene.cycles.sampling_pattern = 'TABULATED_SOBOL'
scene.cycles.light_sampling_threshold = 0.0
scene.cycles.use_adaptive_sampling = False
scene.cycles.use_light_tree = False
scene.cycles.blur_glossy = 0.0
scene.cycles.volume_bounces = 1
scene.cycles.pixel_filter_type = 'GAUSSIAN'
scene.cycles.sample_clamp_indirect = 0.0
scene.view_settings.view_transform = 'Standard'
bpy.context.view_layer.update()
